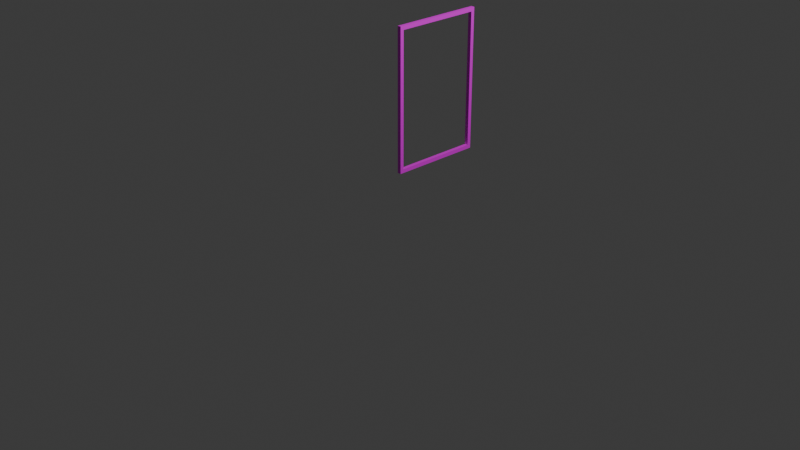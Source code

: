 # Source: commercial-window-frame_straight_1x1.blend  (saved by Blender 4.1.24; exported with 4.5.12 LTS)
import bpy
from mathutils import Matrix  # noqa: F401  (used for matrix-valued properties, if any)

bpy.ops.wm.read_factory_settings(use_empty=True)
scene = bpy.context.scene
scene.name = 'Scene'

# ---- collections
col_collection = bpy.data.collections.new('Collection'); scene.collection.children.link(col_collection)

# ---- images (referenced by path relative to the original .blend; pixels are not part of the script)
import os
ASSET_DIR = os.environ.get("B2B_ASSET_DIR", "")  # directory of the original .blend (textures are referenced by path, not embedded)
HERE = os.path.dirname(os.path.abspath(__file__))  # packed textures are extracted next to this script under _unpacked/

def load_image(name, relpath, width, height, colorspace="sRGB"):
    """Load a texture the original file referenced (path relative to the .blend, or extracted next to this script)."""
    p = next((c for c in (os.path.join(HERE, relpath), os.path.join(ASSET_DIR, relpath)) if relpath and os.path.exists(c)), "")
    if p:
        img = bpy.data.images.load(p, check_existing=True)
        img.name = name
    else:  # same state as the original file: an image datablock whose file is absent (Cycles renders it pink)
        img = bpy.data.images.new(name, width, height)
        img.source = "FILE"
        img.filepath = "//" + (relpath or name)
    img.colorspace_settings.name = colorspace
    return img
img_untitled_001 = load_image('Untitled.001', '', 1024, 1024, 'sRGB')

# ---- materials (node trees are filled in below, after node groups)
mat_material_001 = bpy.data.materials.new('Material.001')
mat_material_001.use_transparent_shadow = False

# ---- material node trees
mat_material_001.use_nodes = True; mat_material_001.node_tree.nodes.clear()
_N = mat_material_001.node_tree.nodes; _L = mat_material_001.node_tree.links
n0 = _N.new('ShaderNodeBsdfPrincipled'); n0.name = 'Principled BSDF'; n0.location = (10, 300)
n1 = _N.new('ShaderNodeOutputMaterial'); n1.name = 'Material Output'; n1.location = (300, 300)
n2 = _N.new('ShaderNodeTexImage'); n2.name = 'Image Texture'; n2.location = (-280, 260)
n2.image = img_untitled_001
_L.new(n0.outputs[0], n1.inputs[0])
_L.new(n2.outputs[0], n0.inputs[0])
n1.is_active_output = True

# ---- world
world_world = bpy.data.worlds.new('World'); scene.world = world_world
world_world.use_nodes = True; world_world.node_tree.nodes.clear()
_N = world_world.node_tree.nodes; _L = world_world.node_tree.links
n0 = _N.new('ShaderNodeOutputWorld'); n0.name = 'World Output'; n0.location = (300, 300)
n1 = _N.new('ShaderNodeBackground'); n1.name = 'Background'; n1.location = (10, 300)
n1.inputs[0].default_value = (0.05088, 0.05088, 0.05088, 1.0)
_L.new(n1.outputs[0], n0.inputs[0])
n0.is_active_output = True
world_world.color = (0.05088, 0.05088, 0.05088)
world_world.use_sun_shadow = False
world_world.sun_shadow_jitter_overblur = 0.0

# ---- cameras
cam_camera = bpy.data.cameras.new('Camera')
cam_camera.clip_end = 100.0
cam_camera.ortho_scale = 7.314

# ---- lights
light_light = bpy.data.lights.new('Light', 'POINT')
light_light.transmission_factor = 0.0
light_light.energy = 1000.0
light_light.shadow_soft_size = 0.1
light_light.shadow_maximum_resolution = 0.006
light_light.use_absolute_resolution = True

# ---- meshes
me_commercial_window_frame_straight_1x1 = bpy.data.meshes.new('commercial-window-frame_straight_1x1')
me_commercial_window_frame_straight_1x1.from_pydata([(-20.0, 0.0, 2000.0), (-20.0, 960.0, 1960.0), (-20.0, 40.0, 1960.0), (-20.0, 1000.0, 2000.0), (-20.0, 1000.0, 500.0), (-20.0, 960.0, 540.0), (-20.0, 0.0, 500.0), (-20.0, 40.0, 540.0), (20.0, 40.0, 1960.0), (20.0, 960.0, 1960.0), (20.0, 0.0, 2000.0), (20.0, 1000.0, 500.0), (20.0, 1000.0, 2000.0), (20.0, 0.0, 500.0), (20.0, 960.0, 540.0), (20.0, 40.0, 540.0)], [], [(7, 5, 4, 6), (0, 3, 1, 2), (0, 10, 12, 3), (4, 5, 1, 3), (14, 15, 13, 11), (15, 8, 10, 13), (14, 11, 12, 9), (0, 2, 7, 6), (4, 11, 13, 6), (3, 12, 11, 4), (6, 13, 10, 0), (14, 5, 7, 15), (9, 1, 5, 14), (8, 2, 1, 9), (15, 7, 2, 8), (9, 12, 10, 8)])
me_commercial_window_frame_straight_1x1.polygons.foreach_set('use_smooth', [True] * 16)
_k = set([(0, 3), (0, 6), (0, 10), (1, 2), (1, 5), (1, 9), (2, 7), (2, 8), (3, 4), (3, 12), (4, 6), (4, 11), (5, 7), (5, 14), (6, 13), (7, 15), (8, 9), (8, 15), (9, 14), (10, 12), (10, 13), (11, 12), (11, 13), (14, 15)])
me_commercial_window_frame_straight_1x1.attributes.new('sharp_edge', 'BOOLEAN', 'EDGE').data.foreach_set('value', [ (min(e.vertices), max(e.vertices)) in _k for e in me_commercial_window_frame_straight_1x1.edges])
_uv = me_commercial_window_frame_straight_1x1.uv_layers.new(name='UVMap')
_uv.uv.foreach_set('vector', [0.96, 0.04, 0.04, 0.04, 0.0, 8.941e-08, 1.0, 0.0, 1.0, 1.553, -1.013e-06, 1.553, 0.04, 1.513, 0.96, 1.513, 2.159, -3.361e-06, 2.199, -3.361e-06, 2.199, 0.9995, 2.159, 0.9995, 1.0, 1.553, 0.9586, 1.512, 0.9586, 0.04142, 1.0, 0.0, 0.96, 0.04, 0.04, 0.04, 0.0, 0.0, 1.0, 0.0, 0.04141, 0.04142, 0.04141, 1.512, 0.0, 1.553, 0.0, 0.0, 0.9586, 0.04142, 1.0, 0.0, 1.0, 1.553, 0.9586, 1.512, 0.0, 0.0, 0.04141, 0.04142, 0.04141, 1.512, 0.0, 1.553, 2.199, 1.999, 2.159, 1.999, 2.159, 0.9995, 2.199, 0.9995, 1.999, -3.361e-06, 2.039, -3.361e-06, 2.039, 1.499, 1.999, 1.499, 2.079, 1.499, 2.039, 1.499, 2.039, -3.361e-06, 2.079, -3.361e-06, -3.317e-08, 1.45e-15, 0.04348, -1.9e-09, 0.04348, 1.0, 1.054e-08, 1.0, 0.04662, 1.512, 0.0, 1.512, 0.0, 0.04142, 0.04662, 0.04142, 0.04348, 1.0, 4.371e-08, 1.0, 0.0, 0.0, 0.04348, -1.9e-09, 1.175e-09, 0.04142, 0.02817, 0.04142, 0.02817, 1.512, 1.175e-09, 1.512, 0.96, 1.513, 1.0, 1.553, 0.0, 1.553, 0.04, 1.513])
me_commercial_window_frame_straight_1x1.materials.append(mat_material_001)
me_commercial_window_frame_straight_1x1.update()
me_commercial_window_frame_straight_1x1.normals_split_custom_set([tuple(v) for v in zip(*[iter([-1.0, 0.0, 0.0, -1.0, 0.0, 0.0, -1.0, 0.0, 0.0, -1.0, 0.0, 0.0, -1.0, 0.0, 0.0, -1.0, 0.0, 0.0, -1.0, 0.0, 0.0, -1.0, 0.0, 0.0, 0.0, 0.0, 1.0, 0.0, 0.0, 1.0, 0.0, 0.0, 1.0, 0.0, 0.0, 1.0, -1.0, 0.0, 0.0, -1.0, 0.0, 0.0, -1.0, 0.0, 0.0, -1.0, 0.0, 0.0, 1.0, 0.0, 0.0, 1.0, 0.0, 0.0, 1.0, 0.0, 0.0, 1.0, 0.0, 0.0, 1.0, 0.0, 0.0, 1.0, 0.0, 0.0, 1.0, 0.0, 0.0, 1.0, 0.0, 0.0, 1.0, 0.0, 0.0, 1.0, 0.0, 0.0, 1.0, 0.0, 0.0, 1.0, 0.0, 0.0, -1.0, 0.0, 0.0, -1.0, 0.0, 0.0, -1.0, 0.0, 0.0, -1.0, 0.0, 0.0, 0.0, 0.0, -1.0, 0.0, 0.0, -1.0, 0.0, 0.0, -1.0, 0.0, 0.0, -1.0, 0.0, 1.0, 0.0, 0.0, 1.0, 0.0, 0.0, 1.0, 0.0, 0.0, 1.0, 0.0, 0.0, -1.0, 0.0, 0.0, -1.0, 0.0, 0.0, -1.0, 0.0, 0.0, -1.0, 0.0, 0.0, 0.0, 1.0, 0.0, 0.0, 1.0, 0.0, 0.0, 1.0, 0.0, 0.0, 1.0, 0.0, -1.0, 0.0, 0.0, -1.0, 0.0, 0.0, -1.0, 0.0, 0.0, -1.0, 0.0, 0.0, 0.0, -1.0, 0.0, 0.0, -1.0, 0.0, 0.0, -1.0, 0.0, 0.0, -1.0, 0.0, 1.0, 0.0, 0.0, 1.0, 0.0, 0.0, 1.0, 0.0, 0.0, 1.0, 0.0, 1.0, 0.0, 0.0, 1.0, 0.0, 0.0, 1.0, 0.0, 0.0, 1.0, 0.0, 0.0])] * 3)])

# ---- objects
ob_light = bpy.data.objects.new('Light', light_light)
ob_camera = bpy.data.objects.new('Camera', cam_camera)
ob_commercial_window_frame_straight_1x1 = bpy.data.objects.new('commercial-window-frame_straight_1x1', me_commercial_window_frame_straight_1x1)

# ---- transforms, parenting, visibility, modifiers, constraints
ob_light.location = (4.076, 1.005, 5.904)
ob_light.rotation_euler = (0.6503, 0.05522, 1.866)
ob_light.lock_rotations_4d = False
ob_light.empty_display_type = 'ARROWS'
ob_light.color = (0.0, 0.0, 0.0, 0.0)
ob_light.lineart.crease_threshold = 0.0
ob_camera.location = (7.359, -6.926, 4.958)
ob_camera.rotation_euler = (1.109, 0.0, 0.8149)
ob_camera.lock_rotations_4d = False
ob_camera.empty_display_type = 'ARROWS'
ob_camera.color = (0.0, 0.0, 0.0, 0.0)
ob_camera.display_type = 'WIRE'
ob_camera.lineart.crease_threshold = 0.0
ob_commercial_window_frame_straight_1x1.location = (0.0, 0.0, 0.0)
ob_commercial_window_frame_straight_1x1.scale = (0.001, 0.001, 0.001)

# ---- collection membership
col_collection.objects.link(ob_light)
col_collection.objects.link(ob_camera)
col_collection.objects.link(ob_commercial_window_frame_straight_1x1)

# ---- scene / render settings (as saved in the file)
scene.camera = ob_camera
scene.frame_start = 1; scene.frame_end = 250; scene.frame_set(1)
scene.render.engine = 'BLENDER_EEVEE_NEXT'
scene.cycles.sampling_pattern = 'TABULATED_SOBOL'
scene.eevee.ray_tracing_options.trace_max_roughness = 0.0
bpy.context.view_layer.update()
